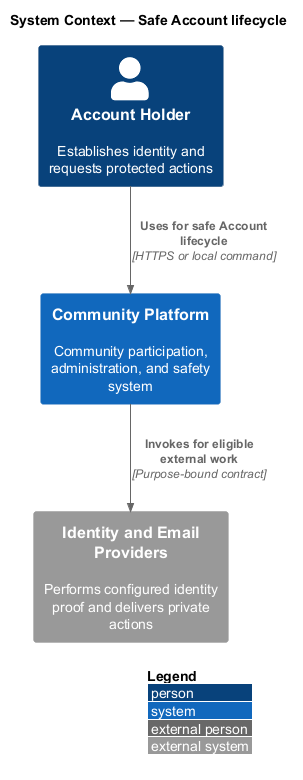

The diagram above was rendered by PlantUML. Its source (embedded in the PNG):
@startuml
!include <C4/C4_Context>
LAYOUT_WITH_LEGEND()
title System Context — Safe Account lifecycle

Person(actor, "Account Holder", "Establishes identity and requests protected actions")
System(system, "Community Platform", "Community participation, administration, and safety system")
System_Ext(external, "Identity and Email Providers", "Performs configured identity proof and delivers private actions")

Rel(actor, system, "Uses for safe Account lifecycle", "HTTPS or local command")
Rel(system, external, "Invokes for eligible external work", "Purpose-bound contract")
@enduml